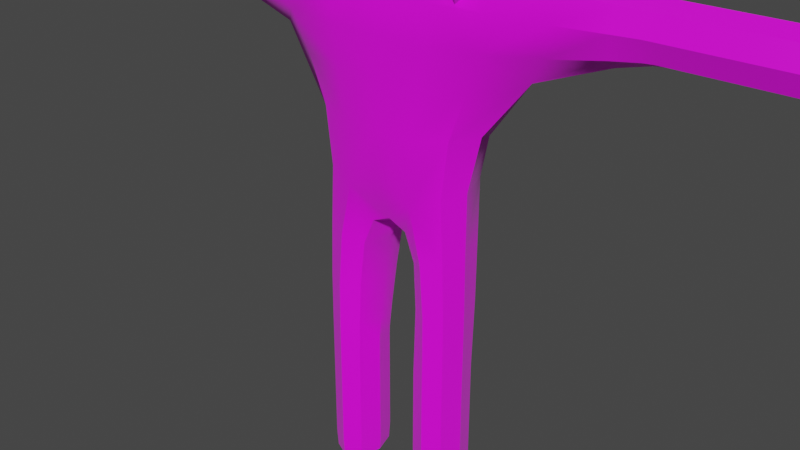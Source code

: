 # Source: slugman.blend  (saved by Blender 2.83.19; exported with 4.5.12 LTS)
import bpy
from mathutils import Matrix  # noqa: F401  (used for matrix-valued properties, if any)

bpy.ops.wm.read_factory_settings(use_empty=True)
scene = bpy.context.scene
scene.name = 'Scene'

# ---- collections
col_object = bpy.data.collections.new('Object'); scene.collection.children.link(col_object)
col_scene = bpy.data.collections.new('Scene'); scene.collection.children.link(col_scene)

# ---- images (referenced by path relative to the original .blend; pixels are not part of the script)
import os
ASSET_DIR = os.environ.get("B2B_ASSET_DIR", "")  # directory of the original .blend (textures are referenced by path, not embedded)
HERE = os.path.dirname(os.path.abspath(__file__))  # packed textures are extracted next to this script under _unpacked/

def load_image(name, relpath, width, height, colorspace="sRGB"):
    """Load a texture the original file referenced (path relative to the .blend, or extracted next to this script)."""
    p = next((c for c in (os.path.join(HERE, relpath), os.path.join(ASSET_DIR, relpath)) if relpath and os.path.exists(c)), "")
    if p:
        img = bpy.data.images.load(p, check_existing=True)
        img.name = name
    else:  # same state as the original file: an image datablock whose file is absent (Cycles renders it pink)
        img = bpy.data.images.new(name, width, height)
        img.source = "FILE"
        img.filepath = "//" + (relpath or name)
    img.colorspace_settings.name = colorspace
    return img
img_uv_slugman_png = load_image('uv_slugman.png', 'uv_slugman.png', 1024, 1024, 'sRGB')

# ---- materials (node trees are filled in below, after node groups)
mat_material = bpy.data.materials.new('Material')
mat_material.alpha_threshold = 0.0
mat_material.use_transparent_shadow = False
mat_material.line_color = (0.0, 0.0, 0.0, 1.0)

# ---- node groups
ng_auto_smooth = bpy.data.node_groups.new('Auto Smooth', 'GeometryNodeTree')
_s = ng_auto_smooth.interface.new_socket(name='Geometry', in_out='OUTPUT', socket_type='NodeSocketGeometry')
_s = ng_auto_smooth.interface.new_socket(name='Geometry', in_out='INPUT', socket_type='NodeSocketGeometry')
_s = ng_auto_smooth.interface.new_socket(name='Angle', in_out='INPUT', socket_type='NodeSocketFloat')
_s.subtype = 'ANGLE'
_s.min_value = 0.0
_s.max_value = 3.142
ng_auto_smooth.is_modifier = True
_N = ng_auto_smooth.nodes; _L = ng_auto_smooth.links
n0 = _N.new('NodeGroupOutput'); n0.name = 'Group Output'; n0.location = (480, -100)
n1 = _N.new('NodeGroupInput'); n1.name = 'Group Input'; n1.location = (-420, -300)
n2 = _N.new('NodeGroupInput'); n2.name = 'Group Input.001'; n2.location = (-60, -100)
n3 = _N.new('GeometryNodeSetShadeSmooth'); n3.name = 'Set Shade Smooth'; n3.location = (120, -100)
n3.domain = 'EDGE'
n4 = _N.new('GeometryNodeSetShadeSmooth'); n4.name = 'Set Shade Smooth.001'; n4.location = (300, -100)
n5 = _N.new('GeometryNodeInputMeshEdgeAngle'); n5.name = 'Edge Angle'; n5.location = (-420, -220)
n6 = _N.new('GeometryNodeInputEdgeSmooth'); n6.name = 'Is Edge Smooth'; n6.location = (-60, -160)
n7 = _N.new('GeometryNodeInputShadeSmooth'); n7.name = 'Is Face Smooth'; n7.location = (-240, -340)
n8 = _N.new('FunctionNodeBooleanMath'); n8.name = 'Boolean Math'; n8.location = (-60, -220)
n9 = _N.new('FunctionNodeCompare'); n9.name = 'Compare'; n9.location = (-240, -180)
n9.operation = 'LESS_EQUAL'
_L.new(n5.outputs[0], n9.inputs[0])
_L.new(n4.outputs[0], n0.inputs[0])
_L.new(n1.outputs[1], n9.inputs[1])
_L.new(n9.outputs[0], n8.inputs[0])
_L.new(n7.outputs[0], n8.inputs[1])
_L.new(n2.outputs[0], n3.inputs[0])
_L.new(n6.outputs[0], n3.inputs[1])
_L.new(n3.outputs[0], n4.inputs[0])
_L.new(n8.outputs[0], n3.inputs[2])
n0.is_active_output = True

# ---- material node trees
mat_material.use_nodes = True; mat_material.node_tree.nodes.clear()
_N = mat_material.node_tree.nodes; _L = mat_material.node_tree.links
n0 = _N.new('ShaderNodeOutputMaterial'); n0.name = 'Material Output'; n0.location = (300, 300)
n1 = _N.new('ShaderNodeBsdfPrincipled'); n1.name = 'Principled BSDF'; n1.location = (10, 300)
n1.distribution = 'GGX'
n1.subsurface_method = 'BURLEY'
n1.inputs[2].default_value = 0.475
n1.inputs[3].default_value = 1.45
n1.inputs[13].default_value = 0.3917
n1.inputs[24].default_value = 0.05833
n1.inputs[27].default_value = (0.0, 0.0, 0.0, 1.0)
n1.inputs[28].default_value = 1.0
n2 = _N.new('ShaderNodeTexImage'); n2.name = 'Image Texture'; n2.location = (-280, 275)
n2.image = img_uv_slugman_png
n2.interpolation = 'Closest'
_L.new(n1.outputs[0], n0.inputs[0])
_L.new(n2.outputs[0], n1.inputs[0])
n0.is_active_output = True

# ---- world
world_world = bpy.data.worlds.new('World'); scene.world = world_world
world_world.use_nodes = True; world_world.node_tree.nodes.clear()
_N = world_world.node_tree.nodes; _L = world_world.node_tree.links
n0 = _N.new('ShaderNodeOutputWorld'); n0.name = 'World Output'; n0.location = (300, 300)
n1 = _N.new('ShaderNodeBackground'); n1.name = 'Background'; n1.location = (10, 300)
n1.inputs[0].default_value = (0.05088, 0.05088, 0.05088, 1.0)
_L.new(n1.outputs[0], n0.inputs[0])
n0.is_active_output = True
world_world.color = (0.05088, 0.05088, 0.05088)
world_world.use_sun_shadow = False
world_world.sun_shadow_jitter_overblur = 0.0

# ---- meshes
me_slugman = bpy.data.meshes.new('slugman')
me_slugman.from_pydata([(0.1771, 0.07335, 0.7271), (0.2823, 0.07107, 1.405), (0.1738, -0.05979, 0.7164), (0.2823, -0.05564, 1.405), (1.005, -0.03786, 1.314), (1.005, -0.03786, 1.386), (1.005, 0.03426, 1.314), (1.005, 0.03426, 1.386), (0.1013, 0.045, 0.005341), (0.1013, -0.045, 0.005341), (0.1688, 0.045, 0.005341), (0.1688, -0.045, 0.005341), (0.18, 0.06, 0.36), (0.18, -0.06, 0.36), (0.09, 0.06, 0.36), (0.09, -0.06, 0.36), (0.1801, 0.06267, 0.444), (0.09029, -0.0575, 0.444), (0.1801, -0.05996, 0.444), (0.09029, 0.07004, 0.444), (0.18, -0.06, 0.2796), (0.09, 0.06, 0.2796), (0.18, 0.06, 0.2796), (0.09, -0.06, 0.2796), (0.6495, 0.04628, 1.302), (0.6495, 0.04628, 1.398), (0.6495, -0.04988, 1.302), (0.6495, -0.04988, 1.398), (0.7305, 0.04628, 1.398), (0.7305, -0.04988, 1.302), (0.7305, 0.04628, 1.302), (0.7305, -0.04988, 1.398), (0.5529, 0.04883, 1.289), (0.5623, -0.05152, 1.399), (0.5623, 0.04878, 1.399), (0.5529, -0.05147, 1.289), (0.2143, 0.05338, 1.013), (0.1836, -0.05984, 1.023), (5.901e-09, 0.1072, 1.406), (-1.967e-09, -0.045, 0.774), (-1.967e-09, -0.045, 1.406), (-3.934e-09, -0.09, 1.022), (0.07884, -0.0475, 0.6804), (0.08214, 0.1102, 0.6911), (0.2668, 0.09374, 1.224), (0.266, -0.07822, 1.246), (-3.934e-09, -0.09, 1.237), (6.486e-09, 0.1484, 1.184), (5.901e-09, 0.135, 0.8059), (0.9435, 0.04628, 1.398), (0.9435, -0.04988, 1.302), (0.9435, 0.04628, 1.302), (0.9435, -0.04988, 1.398), (0.18, -0.06, 0.06824), (0.09, 0.06, 0.06824), (0.18, 0.06, 0.06824), (0.09, -0.06, 0.06824), (0.1798, 0.07147, 0.8954), (0.1659, -0.05976, 0.8718), (0.1231, -0.08091, 0.7052), (0.994, 0.04422, 1.396), (1.006, 0.04216, 1.35), (1.006, -0.001797, 1.306), (1.006, -0.001797, 1.394), (1.006, -0.04576, 1.35), (0.994, -0.04782, 1.304), (0.1781, -0.05743, 0.01722), (0.1761, -5.951e-09, 0.004171), (0.135, 0.05486, 0.004171), (0.135, -0.05486, 0.004171), (0.09385, -2.095e-09, 0.004171), (0.09193, 0.05743, 0.01722), (0.18, 0.06, 0.3364), (0.18, -0.05999, 0.384), (0.09004, 0.06126, 0.384), (0.09, -0.06, 0.3364), (0.135, -0.0825, 0.36), (0.135, 0.0825, 0.36), (0.07313, 8.906e-09, 0.36), (0.1969, 1.341e-09, 0.36), (0.18, 0.06033, 0.384), (0.09004, -0.05969, 0.384), (0.1969, 0.0004353, 0.444), (0.1352, 0.08981, 0.444), (0.1352, -0.08218, 0.444), (0.07346, 0.007193, 0.444), (0.18, -0.06, 0.3364), (0.09, 0.06, 0.3364), (0.18, 0.06, 0.173), (0.09, -0.06, 0.173), (0.07313, 4.882e-09, 0.2796), (0.135, -0.0825, 0.2796), (0.135, 0.0825, 0.2796), (0.1969, -2.473e-09, 0.2796), (0.6732, 0.04628, 1.302), (0.6251, 0.0466, 1.398), (0.624, -0.05008, 1.3), (0.6732, -0.04988, 1.398), (0.6495, -0.001797, 1.416), (0.6495, -0.001797, 1.284), (0.6495, -0.06791, 1.35), (0.6495, 0.06431, 1.35), (0.6732, 0.04628, 1.398), (0.6732, -0.04988, 1.302), (0.8382, 0.04628, 1.302), (0.8382, -0.04988, 1.398), (0.7305, -0.06791, 1.35), (0.7305, -0.001797, 1.416), (0.7305, -0.001797, 1.284), (0.7305, 0.06431, 1.35), (0.624, 0.0466, 1.3), (0.6251, -0.05008, 1.398), (0.5611, 0.06759, 1.347), (0.5411, -0.001262, 1.259), (0.5623, -0.001369, 1.419), (0.5611, -0.07032, 1.347), (0.2372, 0.07495, 1.098), (0.2302, -0.0634, 1.149), (-3.688e-09, -0.08437, 0.886), (0.1365, 0.09936, 1.406), (0.04959, -0.04531, 0.7529), (0.1305, 0.1191, 0.7292), (0.1365, -0.05186, 1.406), (0.09822, -0.08623, 1.015), (0.4369, 0.05532, 1.402), (0.4144, 0.05951, 1.261), (0.2803, 0.09766, 1.333), (0.2802, -0.08222, 1.336), (-3.688e-09, -0.08437, 1.334), (6.24e-09, 0.1428, 1.328), (0.1294, -0.08853, 1.238), (0.2308, -0.0002505, 1.03), (0.1311, 0.136, 1.184), (0.4143, -0.05848, 1.264), (0.4369, -0.0545, 1.402), (0.0893, -0.0525, 0.5591), (0.1794, -0.05987, 0.5636), (0.1798, 0.06801, 0.5649), (0.06337, 0.03597, 0.6709), (0.0566, 0.1215, 0.7809), (6.24e-09, 0.1428, 0.9827), (-3.934e-09, -0.09, 1.137), (1.967e-09, 0.045, 0.7375), (0.2823, 0.007713, 1.429), (0.8382, 0.04628, 1.398), (0.8382, -0.04988, 1.302), (0.994, 0.04422, 1.304), (0.994, -0.04782, 1.396), (0.9435, -0.001797, 1.416), (0.9435, -0.06791, 1.35), (0.9435, -0.001797, 1.284), (0.9435, 0.06431, 1.35), (0.18, -0.06, 0.173), (0.09, 0.06, 0.173), (0.1781, 0.05743, 0.01722), (0.09193, -0.05743, 0.01722), (0.135, -0.0825, 0.06824), (0.07313, 1.53e-09, 0.06824), (0.135, 0.0825, 0.06824), (0.1969, -5.7e-09, 0.06824), (0.08971, 0.09013, 0.5604), (0.1939, 0.002176, 0.7204), (1.967e-09, 0.045, 1.431), (0.9941, 0.06153, 1.35), (1.008, -0.001797, 1.35), (0.9941, -0.001797, 1.287), (0.1943, -5.532e-09, 0.0171), (0.135, -5.951e-09, 0.001714), (0.07271, 0.02158, 0.5579), (0.135, 0.07903, 0.0171), (0.1339, -0.08155, 0.5621), (0.135, -0.0825, 0.3364), (0.135, 0.08341, 0.384), (0.07313, 5.053e-09, 0.3364), (0.1969, 5.441e-05, 0.384), (0.1349, 0.1044, 0.5651), (0.135, -0.08246, 0.384), (0.07317, 0.0008991, 0.384), (0.07313, 8.618e-10, 0.173), (0.135, -0.0825, 0.173), (0.135, 0.0825, 0.3364), (0.1969, 6.967e-10, 0.3364), (0.6732, -0.001797, 1.416), (0.6225, -0.00173, 1.281), (0.6732, -0.06791, 1.35), (0.625, 0.06472, 1.35), (0.8382, -0.06791, 1.35), (0.8382, -0.001797, 1.416), (0.6732, -0.001797, 1.284), (0.6732, 0.06431, 1.35), (0.6251, -0.001743, 1.416), (0.625, -0.06821, 1.35), (0.353, 0.0005576, 1.183), (0.1356, -0.0848, 1.334), (0.09018, -0.08326, 0.8484), (0.1944, 0.001868, 0.8811), (0.03826, 0.04257, 0.7267), (0.1358, 0.1323, 1.327), (0.1146, -0.08667, 1.138), (0.4369, 0.0004075, 1.424), (0.9941, -0.001797, 1.413), (0.9941, -0.06512, 1.35), (0.8382, -0.001797, 1.284), (0.8382, 0.06431, 1.35), (0.135, -0.07903, 0.0171), (0.07573, -2.179e-09, 0.0171), (0.135, 0.0825, 0.173), (0.1969, -3.41e-09, 0.173), (0.1965, 0.001306, 0.5641), (0.1219, 0.1293, 0.9456), (0.1365, 0.02375, 1.431), (0.4341, 0.07643, 1.341), (0.4341, -0.07559, 1.341), (0.2624, -0.06021, 1.393), (0.1559, -0.05745, 1.394), (0.2081, -0.08058, 1.342), (0.2526, -0.1467, 1.426), (0.2751, -0.1111, 1.431), (0.2218, -0.1284, 1.445), (0.2311, -0.138, 1.469), (0.2619, -0.1562, 1.45), (0.2845, -0.1206, 1.455)], [], [(51, 151, 163, 146), (151, 49, 60, 163), (163, 60, 7, 61), (146, 163, 61, 6), (6, 61, 164, 62), (61, 7, 63, 164), (164, 63, 5, 64), (62, 164, 64, 4), (51, 146, 165, 150), (146, 6, 62, 165), (165, 62, 4, 65), (150, 165, 65, 50), (55, 159, 166, 154), (159, 53, 66, 166), (166, 66, 11, 67), (154, 166, 67, 10), (10, 67, 167, 68), (67, 11, 69, 167), (167, 69, 9, 70), (68, 167, 70, 8), (19, 85, 168, 160), (85, 17, 135, 168), (168, 135, 42, 138), (160, 168, 138, 43), (55, 154, 169, 158), (154, 10, 68, 169), (169, 68, 8, 71), (158, 169, 71, 54), (18, 136, 170, 84), (136, 2, 59, 170), (170, 59, 42, 135), (84, 170, 135, 17), (20, 86, 171, 91), (86, 13, 76, 171), (171, 76, 15, 75), (91, 171, 75, 23), (16, 80, 172, 83), (80, 12, 77, 172), (172, 77, 14, 74), (83, 172, 74, 19), (21, 90, 173, 87), (90, 23, 75, 173), (173, 75, 15, 78), (87, 173, 78, 14), (16, 82, 174, 80), (82, 18, 73, 174), (174, 73, 13, 79), (80, 174, 79, 12), (0, 137, 175, 121), (137, 16, 83, 175), (175, 83, 19, 160), (121, 175, 160, 43), (13, 73, 176, 76), (73, 18, 84, 176), (176, 84, 17, 81), (76, 176, 81, 15), (14, 78, 177, 74), (78, 15, 81, 177), (177, 81, 17, 85), (74, 177, 85, 19), (54, 157, 178, 153), (157, 56, 89, 178), (178, 89, 23, 90), (153, 178, 90, 21), (53, 152, 179, 156), (152, 20, 91, 179), (179, 91, 23, 89), (156, 179, 89, 56), (12, 72, 180, 77), (72, 22, 92, 180), (180, 92, 21, 87), (77, 180, 87, 14), (12, 79, 181, 72), (79, 13, 86, 181), (181, 86, 20, 93), (72, 181, 93, 22), (28, 102, 182, 107), (102, 25, 98, 182), (182, 98, 27, 97), (107, 182, 97, 31), (32, 110, 183, 113), (110, 24, 99, 183), (183, 99, 26, 96), (113, 183, 96, 35), (29, 106, 184, 103), (106, 31, 97, 184), (184, 97, 27, 100), (103, 184, 100, 26), (32, 112, 185, 110), (112, 34, 95, 185), (185, 95, 25, 101), (110, 185, 101, 24), (50, 149, 186, 145), (149, 52, 105, 186), (186, 105, 31, 106), (145, 186, 106, 29), (49, 144, 187, 148), (144, 28, 107, 187), (187, 107, 31, 105), (148, 187, 105, 52), (24, 94, 188, 99), (94, 30, 108, 188), (188, 108, 29, 103), (99, 188, 103, 26), (24, 101, 189, 94), (101, 25, 102, 189), (189, 102, 28, 109), (94, 189, 109, 30), (25, 95, 190, 98), (95, 34, 114, 190), (190, 114, 33, 111), (98, 190, 111, 27), (26, 100, 191, 96), (100, 27, 111, 191), (191, 111, 33, 115), (96, 191, 115, 35), (44, 125, 192, 116), (32, 113, 192, 125), (35, 133, 192, 113), (45, 117, 192, 133), (37, 131, 192, 117), (36, 116, 192, 131), (45, 127, 193, 130), (193, 127, 215), (193, 122, 40, 128), (130, 193, 128, 46), (37, 123, 194, 58), (41, 118, 194, 123), (39, 120, 194, 118), (42, 59, 194, 120), (2, 58, 194, 59), (36, 131, 195, 57), (131, 37, 58, 195), (195, 58, 2, 161), (57, 195, 161, 0), (48, 139, 196, 142), (139, 43, 138, 196), (196, 138, 42, 120), (142, 196, 120, 39), (47, 129, 197, 132), (129, 38, 119, 197), (197, 119, 1, 126), (132, 197, 126, 44), (45, 130, 198, 117), (130, 46, 141, 198), (198, 141, 41, 123), (117, 198, 123, 37), (1, 143, 199, 124), (143, 3, 134, 199), (199, 134, 33, 114), (124, 199, 114, 34), (7, 60, 200, 63), (60, 49, 148, 200), (200, 148, 52, 147), (63, 200, 147, 5), (4, 64, 201, 65), (64, 5, 147, 201), (201, 147, 52, 149), (65, 201, 149, 50), (30, 104, 202, 108), (104, 51, 150, 202), (202, 150, 50, 145), (108, 202, 145, 29), (30, 109, 203, 104), (109, 28, 144, 203), (203, 144, 49, 151), (104, 203, 151, 51), (11, 66, 204, 69), (66, 53, 156, 204), (204, 156, 56, 155), (69, 204, 155, 9), (8, 70, 205, 71), (70, 9, 155, 205), (205, 155, 56, 157), (71, 205, 157, 54), (22, 88, 206, 92), (88, 55, 158, 206), (206, 158, 54, 153), (92, 206, 153, 21), (22, 93, 207, 88), (93, 20, 152, 207), (207, 152, 53, 159), (88, 207, 159, 55), (16, 137, 208, 82), (137, 0, 161, 208), (208, 161, 2, 136), (82, 208, 136, 18), (48, 140, 209, 139), (47, 132, 209, 140), (44, 116, 209, 132), (36, 57, 209, 116), (0, 121, 209, 57), (43, 139, 209, 121), (38, 162, 210, 119), (162, 40, 122, 210), (210, 122, 3, 143), (119, 210, 143, 1), (44, 126, 211, 125), (126, 1, 124, 211), (211, 124, 34, 112), (125, 211, 112, 32), (33, 134, 212, 115), (134, 3, 127, 212), (212, 127, 45, 133), (115, 212, 133, 35), (3, 122, 214, 213), (122, 193, 215, 214), (127, 3, 213, 215), (213, 214, 218, 217), (215, 213, 217, 216), (217, 218, 219, 221), (214, 215, 216, 218), (220, 221, 219), (216, 217, 221, 220), (218, 216, 220, 219)])
me_slugman.polygons.foreach_set('use_smooth', [True] * 215)
_uv = me_slugman.uv_layers.new(name='UVMap')
_uv.uv.foreach_set('vector', [0.7149, 0.7326, 0.7164, 0.7012, 0.7477, 0.703, 0.7463, 0.7337, 0.7164, 0.7012, 0.7183, 0.6694, 0.7498, 0.6723, 0.7477, 0.703, 0.9547, 0.7806, 0.9547, 0.8477, 0.9327, 0.838, 0.9256, 0.7919, 0.9093, 0.7312, 0.9547, 0.7806, 0.9256, 0.7919, 0.8996, 0.7531, 0.8996, 0.7531, 0.9256, 0.7919, 0.8737, 0.8121, 0.8535, 0.7602, 0.9256, 0.7919, 0.9327, 0.838, 0.8939, 0.864, 0.8737, 0.8121, 0.8737, 0.8121, 0.8939, 0.864, 0.8478, 0.8711, 0.8219, 0.8323, 0.8535, 0.7602, 0.8737, 0.8121, 0.8219, 0.8323, 0.8147, 0.7862, 0.7149, 0.7326, 0.7463, 0.7337, 0.7456, 0.7645, 0.7143, 0.764, 0.9093, 0.7312, 0.8996, 0.7531, 0.8535, 0.7602, 0.8422, 0.7312, 0.8422, 0.7312, 0.8535, 0.7602, 0.8147, 0.7862, 0.7928, 0.7765, 0.7143, 0.764, 0.7456, 0.7645, 0.7454, 0.7953, 0.714, 0.7954, 0.8968, 0.064, 0.8579, 0.06462, 0.8573, 0.03237, 0.8954, 0.0317, 0.8579, 0.06462, 0.8191, 0.06533, 0.8191, 0.03307, 0.8573, 0.03237, 0.2243, 0.2074, 0.178, 0.2738, 0.1685, 0.2491, 0.1951, 0.1983, 0.2243, 0.1265, 0.2243, 0.2074, 0.1951, 0.1983, 0.2023, 0.1413, 0.2023, 0.1413, 0.1951, 0.1983, 0.1448, 0.1825, 0.1659, 0.1155, 0.1951, 0.1983, 0.1685, 0.2491, 0.1238, 0.2495, 0.1448, 0.1825, 0.1448, 0.1825, 0.1238, 0.2495, 0.08729, 0.2236, 0.09455, 0.1667, 0.1659, 0.1155, 0.1448, 0.1825, 0.09455, 0.1667, 0.1212, 0.1158, 0.6697, 0.3031, 0.7114, 0.3033, 0.7019, 0.3769, 0.6563, 0.3774, 0.7114, 0.3033, 0.7543, 0.3033, 0.7515, 0.3781, 0.7019, 0.3769, 0.7019, 0.3769, 0.7515, 0.3781, 0.7456, 0.4567, 0.6914, 0.4501, 0.6563, 0.3774, 0.7019, 0.3769, 0.6914, 0.4501, 0.6418, 0.4611, 0.8968, 0.064, 0.8954, 0.0317, 0.9264, 0.0304, 0.9282, 0.0629, 0.2243, 0.1265, 0.2023, 0.1413, 0.1659, 0.1155, 0.1767, 0.08083, 0.1767, 0.08083, 0.1659, 0.1155, 0.1212, 0.1158, 0.1116, 0.09113, 0.9282, 0.0629, 0.9264, 0.0304, 0.9572, 0.0282, 0.96, 0.06084, 0.8194, 0.3039, 0.8185, 0.3806, 0.7861, 0.3798, 0.7873, 0.3036, 0.8185, 0.3806, 0.8168, 0.4787, 0.7814, 0.4721, 0.7861, 0.3798, 0.7861, 0.3798, 0.7814, 0.4721, 0.7456, 0.4567, 0.7515, 0.3781, 0.7873, 0.3036, 0.7861, 0.3798, 0.7515, 0.3781, 0.7543, 0.3033, 0.8199, 0.1985, 0.8199, 0.2349, 0.7877, 0.2348, 0.7878, 0.1985, 0.8199, 0.2349, 0.8198, 0.25, 0.7876, 0.2498, 0.7877, 0.2348, 0.7877, 0.2348, 0.7876, 0.2498, 0.7556, 0.2496, 0.7556, 0.2346, 0.7878, 0.1985, 0.7877, 0.2348, 0.7556, 0.2346, 0.7558, 0.1984, 0.9015, 0.3049, 0.9006, 0.2657, 0.934, 0.2654, 0.9355, 0.3051, 0.9006, 0.2657, 0.9004, 0.25, 0.9335, 0.2496, 0.934, 0.2654, 0.934, 0.2654, 0.9335, 0.2496, 0.9663, 0.2482, 0.9666, 0.2636, 0.9355, 0.3051, 0.934, 0.2654, 0.9666, 0.2636, 0.9669, 0.3023, 0.6762, 0.198, 0.7161, 0.1982, 0.7159, 0.2345, 0.6761, 0.2344, 0.7161, 0.1982, 0.7558, 0.1984, 0.7556, 0.2346, 0.7159, 0.2345, 0.7159, 0.2345, 0.7556, 0.2346, 0.7556, 0.2496, 0.7159, 0.2496, 0.6761, 0.2344, 0.7159, 0.2345, 0.7159, 0.2496, 0.6761, 0.2495, 0.9015, 0.3049, 0.8598, 0.3043, 0.8599, 0.2656, 0.9006, 0.2657, 0.8598, 0.3043, 0.8194, 0.3039, 0.8198, 0.2654, 0.8599, 0.2656, 0.8599, 0.2656, 0.8198, 0.2654, 0.8198, 0.25, 0.8599, 0.2501, 0.9006, 0.2657, 0.8599, 0.2656, 0.8599, 0.2501, 0.9004, 0.25, 0.9054, 0.4865, 0.9031, 0.3827, 0.94, 0.3834, 0.9472, 0.4883, 0.9031, 0.3827, 0.9015, 0.3049, 0.9355, 0.3051, 0.94, 0.3834, 0.94, 0.3834, 0.9355, 0.3051, 0.9669, 0.3023, 0.9698, 0.3778, 0.9472, 0.4883, 0.94, 0.3834, 0.9698, 0.3778, 0.9773, 0.4622, 0.8198, 0.25, 0.8198, 0.2654, 0.7875, 0.2651, 0.7876, 0.2498, 0.8198, 0.2654, 0.8194, 0.3039, 0.7873, 0.3036, 0.7875, 0.2651, 0.7875, 0.2651, 0.7873, 0.3036, 0.7543, 0.3033, 0.7554, 0.2649, 0.7876, 0.2498, 0.7875, 0.2651, 0.7554, 0.2649, 0.7556, 0.2496, 0.6761, 0.2495, 0.7159, 0.2496, 0.7153, 0.2649, 0.6753, 0.2648, 0.7159, 0.2496, 0.7556, 0.2496, 0.7554, 0.2649, 0.7153, 0.2649, 0.7153, 0.2649, 0.7554, 0.2649, 0.7543, 0.3033, 0.7114, 0.3033, 0.6753, 0.2648, 0.7153, 0.2649, 0.7114, 0.3033, 0.6697, 0.3031, 0.6783, 0.06291, 0.7177, 0.06418, 0.7165, 0.1304, 0.6768, 0.1298, 0.7177, 0.06418, 0.7567, 0.06528, 0.756, 0.1308, 0.7165, 0.1304, 0.7165, 0.1304, 0.756, 0.1308, 0.7558, 0.1984, 0.7161, 0.1982, 0.6768, 0.1298, 0.7165, 0.1304, 0.7161, 0.1982, 0.6762, 0.198, 0.8191, 0.06533, 0.8196, 0.1308, 0.7878, 0.1309, 0.788, 0.06569, 0.8196, 0.1308, 0.8199, 0.1985, 0.7878, 0.1985, 0.7878, 0.1309, 0.7878, 0.1309, 0.7878, 0.1985, 0.7558, 0.1984, 0.756, 0.1308, 0.788, 0.06569, 0.7878, 0.1309, 0.756, 0.1308, 0.7567, 0.06528, 0.9004, 0.25, 0.9003, 0.2347, 0.933, 0.2342, 0.9335, 0.2496, 0.9003, 0.2347, 0.8998, 0.1979, 0.9322, 0.1973, 0.933, 0.2342, 0.933, 0.2342, 0.9322, 0.1973, 0.9646, 0.1964, 0.9657, 0.233, 0.9335, 0.2496, 0.933, 0.2342, 0.9657, 0.233, 0.9663, 0.2482, 0.9004, 0.25, 0.8599, 0.2501, 0.8599, 0.2349, 0.9003, 0.2347, 0.8599, 0.2501, 0.8198, 0.25, 0.8199, 0.2349, 0.8599, 0.2349, 0.8599, 0.2349, 0.8199, 0.2349, 0.8199, 0.1985, 0.8597, 0.1983, 0.9003, 0.2347, 0.8599, 0.2349, 0.8597, 0.1983, 0.8998, 0.1979, 0.5856, 0.9274, 0.5501, 0.9301, 0.5472, 0.8978, 0.5836, 0.8952, 0.5501, 0.9301, 0.5355, 0.9314, 0.5322, 0.8992, 0.5472, 0.8978, 0.5472, 0.8978, 0.5322, 0.8992, 0.5291, 0.8661, 0.5445, 0.8648, 0.5836, 0.8952, 0.5472, 0.8978, 0.5445, 0.8648, 0.5817, 0.8625, 0.4596, 0.7193, 0.5091, 0.7229, 0.5048, 0.7595, 0.4452, 0.7568, 0.5091, 0.7229, 0.5267, 0.7242, 0.5242, 0.7603, 0.5048, 0.7595, 0.5048, 0.7595, 0.5242, 0.7603, 0.5243, 0.7966, 0.5064, 0.7967, 0.4452, 0.7568, 0.5048, 0.7595, 0.5064, 0.7967, 0.4563, 0.7956, 0.5794, 0.7956, 0.5802, 0.8293, 0.5422, 0.8309, 0.5407, 0.7962, 0.5802, 0.8293, 0.5817, 0.8625, 0.5445, 0.8648, 0.5422, 0.8309, 0.5422, 0.8309, 0.5445, 0.8648, 0.5291, 0.8661, 0.5264, 0.8319, 0.5407, 0.7962, 0.5422, 0.8309, 0.5264, 0.8319, 0.5243, 0.7966, 0.4596, 0.7193, 0.474, 0.6812, 0.515, 0.6878, 0.5091, 0.7229, 0.474, 0.6812, 0.483, 0.6474, 0.5206, 0.6552, 0.515, 0.6878, 0.515, 0.6878, 0.5206, 0.6552, 0.5356, 0.6575, 0.531, 0.6899, 0.5091, 0.7229, 0.515, 0.6878, 0.531, 0.6899, 0.5267, 0.7242, 0.714, 0.7954, 0.7145, 0.8267, 0.6491, 0.8277, 0.6488, 0.7954, 0.7145, 0.8267, 0.715, 0.8581, 0.65, 0.86, 0.6491, 0.8277, 0.6491, 0.8277, 0.65, 0.86, 0.5817, 0.8625, 0.5802, 0.8293, 0.6488, 0.7954, 0.6491, 0.8277, 0.5802, 0.8293, 0.5794, 0.7956, 0.7182, 0.9213, 0.6526, 0.9242, 0.6512, 0.8922, 0.7165, 0.8895, 0.6526, 0.9242, 0.5856, 0.9274, 0.5836, 0.8952, 0.6512, 0.8922, 0.6512, 0.8922, 0.5836, 0.8952, 0.5817, 0.8625, 0.65, 0.86, 0.7165, 0.8895, 0.6512, 0.8922, 0.65, 0.86, 0.715, 0.8581, 0.5267, 0.7242, 0.5428, 0.7256, 0.5407, 0.7607, 0.5242, 0.7603, 0.5428, 0.7256, 0.5808, 0.7281, 0.5795, 0.7617, 0.5407, 0.7607, 0.5407, 0.7607, 0.5795, 0.7617, 0.5794, 0.7956, 0.5407, 0.7962, 0.5242, 0.7603, 0.5407, 0.7607, 0.5407, 0.7962, 0.5243, 0.7966, 0.5267, 0.7242, 0.531, 0.6899, 0.5462, 0.6918, 0.5428, 0.7256, 0.531, 0.6899, 0.5356, 0.6575, 0.5501, 0.6595, 0.5462, 0.6918, 0.5462, 0.6918, 0.5501, 0.6595, 0.5855, 0.6627, 0.583, 0.695, 0.5428, 0.7256, 0.5462, 0.6918, 0.583, 0.695, 0.5808, 0.7281, 0.5355, 0.9314, 0.5204, 0.9332, 0.5166, 0.9009, 0.5322, 0.8992, 0.5204, 0.9332, 0.482, 0.9396, 0.4769, 0.9062, 0.5166, 0.9009, 0.5166, 0.9009, 0.4769, 0.9062, 0.4723, 0.872, 0.5131, 0.8675, 0.5322, 0.8992, 0.5166, 0.9009, 0.5131, 0.8675, 0.5291, 0.8661, 0.5243, 0.7966, 0.5264, 0.8319, 0.5099, 0.833, 0.5064, 0.7967, 0.5264, 0.8319, 0.5291, 0.8661, 0.5131, 0.8675, 0.5099, 0.833, 0.5099, 0.833, 0.5131, 0.8675, 0.4723, 0.872, 0.467, 0.8358, 0.5064, 0.7967, 0.5099, 0.833, 0.467, 0.8358, 0.4563, 0.7956, 0.3346, 0.4725, 0.2415, 0.5101, 0.2549, 0.4399, 0.3443, 0.3856, 0.4596, 0.7193, 0.4452, 0.7568, 0.3156, 0.7493, 0.3696, 0.7055, 0.4563, 0.7956, 0.3651, 0.7994, 0.3156, 0.7493, 0.4452, 0.7568, 0.196, 0.7379, 0.1778, 0.673, 0.2661, 0.6917, 0.2882, 0.7604, 0.1504, 0.5906, 0.1988, 0.5904, 0.2661, 0.6917, 0.1778, 0.673, 0.3477, 0.3255, 0.3443, 0.3856, 0.2549, 0.4399, 0.3105, 0.3294, 0.196, 0.7379, 0.1991, 0.7961, 0.1092, 0.7872, 0.1091, 0.7275, 0.1092, 0.7872, 0.1991, 0.7961, 0.1538, 0.7963, 0.1092, 0.7872, 0.1062, 0.8361, 0.02266, 0.8325, 0.02223, 0.7819, 0.1091, 0.7275, 0.1092, 0.7872, 0.02223, 0.7819, 0.02183, 0.7229, 0.1504, 0.5906, 0.09339, 0.5857, 0.08619, 0.4797, 0.1374, 0.4931, 0.02147, 0.5901, 0.02162, 0.506, 0.08619, 0.4797, 0.09339, 0.5857, 0.02239, 0.4331, 0.05387, 0.4179, 0.08619, 0.4797, 0.02162, 0.506, 0.07076, 0.373, 0.1044, 0.3892, 0.08619, 0.4797, 0.05387, 0.4179, 0.1383, 0.3954, 0.1374, 0.4931, 0.08619, 0.4797, 0.1044, 0.3892, 0.3477, 0.3255, 0.3105, 0.3294, 0.332, 0.2349, 0.3758, 0.249, 0.1988, 0.5904, 0.1504, 0.5906, 0.1374, 0.4931, 0.1802, 0.4966, 0.1802, 0.4966, 0.1374, 0.4931, 0.1383, 0.3954, 0.1782, 0.3974, 0.3758, 0.249, 0.332, 0.2349, 0.339, 0.135, 0.3842, 0.1422, 0.508, 0.1971, 0.4732, 0.1749, 0.5051, 0.1149, 0.525, 0.1297, 0.4732, 0.1749, 0.4491, 0.121, 0.4776, 0.08599, 0.5051, 0.1149, 0.5051, 0.1149, 0.4776, 0.08599, 0.5054, 0.04671, 0.5416, 0.06918, 0.525, 0.1297, 0.5051, 0.1149, 0.5416, 0.06918, 0.5672, 0.08917, 0.5076, 0.4353, 0.5072, 0.5245, 0.4294, 0.5317, 0.426, 0.4396, 0.5072, 0.5245, 0.5075, 0.5791, 0.4286, 0.5853, 0.4294, 0.5317, 0.4294, 0.5317, 0.4286, 0.5853, 0.3361, 0.5931, 0.3348, 0.5448, 0.426, 0.4396, 0.4294, 0.5317, 0.3348, 0.5448, 0.3346, 0.4725, 0.196, 0.7379, 0.1091, 0.7275, 0.1026, 0.6636, 0.1778, 0.673, 0.1091, 0.7275, 0.02183, 0.7229, 0.02155, 0.6613, 0.1026, 0.6636, 0.1026, 0.6636, 0.02155, 0.6613, 0.02147, 0.5901, 0.09339, 0.5857, 0.1778, 0.673, 0.1026, 0.6636, 0.09339, 0.5857, 0.1504, 0.5906, 0.1992, 0.9637, 0.2006, 0.9203, 0.2996, 0.9201, 0.2985, 0.9579, 0.2006, 0.9203, 0.2028, 0.877, 0.3016, 0.8824, 0.2996, 0.9201, 0.3991, 0.92, 0.3935, 0.8837, 0.4723, 0.872, 0.4769, 0.9062, 0.4055, 0.9563, 0.3991, 0.92, 0.4769, 0.9062, 0.482, 0.9396, 0.9327, 0.838, 0.9547, 0.8477, 0.9052, 0.8931, 0.8939, 0.864, 0.7498, 0.9186, 0.7182, 0.9213, 0.7165, 0.8895, 0.7478, 0.8878, 0.7478, 0.8878, 0.7165, 0.8895, 0.715, 0.8581, 0.7464, 0.857, 0.8939, 0.864, 0.9052, 0.8931, 0.8381, 0.8931, 0.8478, 0.8711, 0.8147, 0.7862, 0.8219, 0.8323, 0.7928, 0.8436, 0.7928, 0.7765, 0.8219, 0.8323, 0.8478, 0.8711, 0.8381, 0.8931, 0.7928, 0.8436, 0.7457, 0.8262, 0.7464, 0.857, 0.715, 0.8581, 0.7145, 0.8267, 0.7454, 0.7953, 0.7457, 0.8262, 0.7145, 0.8267, 0.714, 0.7954, 0.5808, 0.7281, 0.6498, 0.7306, 0.649, 0.763, 0.5795, 0.7617, 0.6498, 0.7306, 0.7149, 0.7326, 0.7143, 0.764, 0.649, 0.763, 0.649, 0.763, 0.7143, 0.764, 0.714, 0.7954, 0.6488, 0.7954, 0.5795, 0.7617, 0.649, 0.763, 0.6488, 0.7954, 0.5794, 0.7956, 0.5808, 0.7281, 0.583, 0.695, 0.6511, 0.6984, 0.6498, 0.7306, 0.583, 0.695, 0.5855, 0.6627, 0.6527, 0.6663, 0.6511, 0.6984, 0.6511, 0.6984, 0.6527, 0.6663, 0.7183, 0.6694, 0.7164, 0.7012, 0.6498, 0.7306, 0.6511, 0.6984, 0.7164, 0.7012, 0.7149, 0.7326, 0.1685, 0.2491, 0.178, 0.2738, 0.1129, 0.2841, 0.1238, 0.2495, 0.8191, 0.03307, 0.8191, 0.06533, 0.788, 0.06569, 0.788, 0.03315, 0.788, 0.03315, 0.788, 0.06569, 0.7567, 0.06528, 0.7569, 0.03296, 0.1238, 0.2495, 0.1129, 0.2841, 0.06532, 0.2384, 0.08729, 0.2236, 0.1212, 0.1158, 0.09455, 0.1667, 0.06532, 0.1575, 0.1116, 0.09113, 0.09455, 0.1667, 0.08729, 0.2236, 0.06532, 0.2384, 0.06532, 0.1575, 0.7189, 0.03181, 0.7569, 0.03296, 0.7567, 0.06528, 0.7177, 0.06418, 0.6808, 0.03032, 0.7189, 0.03181, 0.7177, 0.06418, 0.6783, 0.06291, 0.8998, 0.1979, 0.8985, 0.1297, 0.9305, 0.1289, 0.9322, 0.1973, 0.8985, 0.1297, 0.8968, 0.064, 0.9282, 0.0629, 0.9305, 0.1289, 0.9305, 0.1289, 0.9282, 0.0629, 0.96, 0.06084, 0.9628, 0.1278, 0.9322, 0.1973, 0.9305, 0.1289, 0.9628, 0.1278, 0.9646, 0.1964, 0.8998, 0.1979, 0.8597, 0.1983, 0.859, 0.1304, 0.8985, 0.1297, 0.8597, 0.1983, 0.8199, 0.1985, 0.8196, 0.1308, 0.859, 0.1304, 0.859, 0.1304, 0.8196, 0.1308, 0.8191, 0.06533, 0.8579, 0.06462, 0.8985, 0.1297, 0.859, 0.1304, 0.8579, 0.06462, 0.8968, 0.064, 0.9015, 0.3049, 0.9031, 0.3827, 0.8592, 0.3814, 0.8598, 0.3043, 0.9031, 0.3827, 0.9054, 0.4865, 0.8586, 0.4815, 0.8592, 0.3814, 0.8592, 0.3814, 0.8586, 0.4815, 0.8168, 0.4787, 0.8185, 0.3806, 0.8598, 0.3043, 0.8592, 0.3814, 0.8185, 0.3806, 0.8194, 0.3039, 0.508, 0.1971, 0.508, 0.309, 0.4277, 0.2839, 0.4732, 0.1749, 0.5076, 0.4353, 0.426, 0.4396, 0.4277, 0.2839, 0.508, 0.309, 0.3346, 0.4725, 0.3443, 0.3856, 0.4277, 0.2839, 0.426, 0.4396, 0.3477, 0.3255, 0.3758, 0.249, 0.4277, 0.2839, 0.3443, 0.3856, 0.3842, 0.1422, 0.4244, 0.1456, 0.4277, 0.2839, 0.3758, 0.249, 0.4491, 0.121, 0.4732, 0.1749, 0.4277, 0.2839, 0.4244, 0.1456, 0.01764, 0.9781, 0.01932, 0.9352, 0.1072, 0.926, 0.1051, 0.977, 0.01932, 0.9352, 0.02207, 0.8753, 0.1096, 0.8751, 0.1072, 0.926, 0.1072, 0.926, 0.1096, 0.8751, 0.2028, 0.877, 0.2006, 0.9203, 0.1051, 0.977, 0.1072, 0.926, 0.2006, 0.9203, 0.1992, 0.9637, 0.3346, 0.4725, 0.3348, 0.5448, 0.2377, 0.562, 0.2415, 0.5101, 0.3348, 0.5448, 0.3361, 0.5931, 0.2392, 0.6026, 0.2377, 0.562, 0.3962, 0.6624, 0.4095, 0.6252, 0.483, 0.6474, 0.474, 0.6812, 0.3696, 0.7055, 0.3962, 0.6624, 0.474, 0.6812, 0.4596, 0.7193, 0.4723, 0.872, 0.3935, 0.8837, 0.3858, 0.8446, 0.467, 0.8358, 0.2917, 0.8502, 0.1964, 0.8417, 0.1991, 0.7961, 0.294, 0.8104, 0.294, 0.8104, 0.1991, 0.7961, 0.196, 0.7379, 0.2882, 0.7604, 0.467, 0.8358, 0.3858, 0.8446, 0.3651, 0.7994, 0.4563, 0.7956, 0.1964, 0.8417, 0.1062, 0.8361, 0.1188, 0.8288, 0.1848, 0.8329, 0.1062, 0.8361, 0.1092, 0.7872, 0.1538, 0.7963, 0.1188, 0.8288, 0.1991, 0.7961, 0.1964, 0.8417, 0.1848, 0.8329, 0.1538, 0.7963, 0.6518, 0.4998, 0.7148, 0.5028, 0.7204, 0.5954, 0.6725, 0.595, 0.7718, 0.5056, 0.8213, 0.5034, 0.7893, 0.5984, 0.7562, 0.5964, 0.6725, 0.595, 0.7204, 0.5954, 0.721, 0.6137, 0.6742, 0.6161, 0.7148, 0.5028, 0.7718, 0.5056, 0.7562, 0.5964, 0.7204, 0.5954, 0.7541, 0.6181, 0.7484, 0.6527, 0.721, 0.6137, 0.7562, 0.5964, 0.7893, 0.5984, 0.7878, 0.6204, 0.7541, 0.6181, 0.7204, 0.5954, 0.7562, 0.5964, 0.7541, 0.6181, 0.721, 0.6137])
me_slugman.materials.append(mat_material)
me_slugman.remesh_voxel_size = 0.075
me_slugman.use_remesh_preserve_volume = False
me_slugman.use_remesh_preserve_attributes = False
me_slugman.use_mirror_vertex_groups = False
me_slugman.use_paint_bone_selection = False
me_slugman.use_paint_mask = True
me_slugman.update()
arm_slugman_knife = bpy.data.armatures.new('slugman_knife')  # bones are not reproduced

# ---- objects
ob_slugman = bpy.data.objects.new('slugman', me_slugman)
ob_armature = bpy.data.objects.new('Armature', arm_slugman_knife)

# ---- transforms, parenting, visibility, modifiers, constraints
ob_slugman.parent = ob_armature
ob_slugman.location = (0.0, 0.0, 0.0)
ob_slugman.lineart.crease_threshold = 0.0
_vg = ob_slugman.vertex_groups.new(name='hips.control')
for _i, _w in zip([39, 43, 48, 118, 120, 138, 139, 140, 142, 194, 196, 209], [0.4031, 0.03592, 0.2967, 0.04075, 0.1175, 0.01687, 0.1156, 0.02026, 0.3322, 0.004802, 0.1426, 0.004445]): _vg.add([_i], _w, 'REPLACE')
_vg = ob_slugman.vertex_groups.new(name='pelvis')
for _i, _w in zip([36, 37, 39, 41, 43, 47, 48, 57, 58, 116, 118, 120, 121, 123, 129, 131, 132, 138, 139, 140, 142, 194, 195, 196, 209], [0.1573, 0.04393, 0.4286, 0.1089, 0.01406, 0.1314, 0.4079, 0.1714, 0.0183, 0.1344, 0.5193, 0.1359, 0.05832, 0.03965, 0.0184, 0.08565, 0.09053, 0.01085, 0.2287, 0.6662, 0.3513, 0.09965, 0.05184, 0.1628, 0.5976]): _vg.add([_i], _w, 'REPLACE')
_vg = ob_slugman.vertex_groups.new(name='Gut')
for _i, _w in zip([36, 37, 41, 44, 45, 46, 57, 58, 116, 117, 118, 123, 128, 130, 131, 141, 192, 194, 195, 198, 209], [0.3517, 0.5621, 0.7717, 0.03489, 0.008614, 0.1618, 0.05441, 0.05912, 0.1447, 0.2404, 0.1837, 0.7302, 0.01065, 0.1114, 0.443, 0.7198, 0.02647, 0.05258, 0.05, 0.5923, 0.06013]): _vg.add([_i], _w, 'REPLACE')
_vg = ob_slugman.vertex_groups.new(name='Chest')
for _i, _w in zip([36, 38, 40, 41, 44, 46, 47, 116, 119, 122, 126, 128, 129, 130, 131, 132, 140, 141, 162, 193, 197, 198, 209, 210, 214, 215, 216, 217, 218, 219, 220, 221], [0.03013, 0.7706, 0.9593, 0.01349, 0.1202, 0.7012, 0.718, 0.06483, 0.2083, 0.1454, 0.01636, 0.863, 0.7301, 0.08854, 0.002164, 0.568, 0.1563, 0.1667, 0.858, 0.09332, 0.2435, 0.05464, 0.06736, 0.186, 0.1124, 0.02328, 0.01108, 0.000904, 0.03814, 0.02893, 0.01507, 0.007658]): _vg.add([_i], _w, 'REPLACE')
_vg = ob_slugman.vertex_groups.new(name='shoulder.l')
for _i, _w in zip([1, 3, 36, 37, 38, 40, 41, 44, 45, 46, 47, 57, 113, 116, 117, 119, 122, 123, 124, 125, 126, 127, 128, 129, 130, 131, 132, 133, 140, 141, 143, 162, 192, 193, 197, 198, 199, 209, 210, 211, 212, 213, 214, 215, 216, 217, 218, 219, 220, 221], [0.5383, 0.514, 0.218, 0.1827, 0.1944, 0.0204, 0.0045, 0.7261, 0.8714, 0.1249, 0.1082, 0.01184, 0.05062, 0.4759, 0.608, 0.7917, 0.8546, 0.06784, 0.04846, 0.2157, 0.7654, 0.8817, 0.1013, 0.2107, 0.7762, 0.2301, 0.2649, 0.1915, 0.0118, 0.07129, 0.5022, 0.142, 0.643, 0.8572, 0.7565, 0.2875, 0.01077, 0.01794, 0.814, 0.09375, 0.04271, 1.0, 0.8876, 0.9767, 0.9823, 0.9991, 0.9619, 0.9691, 0.9719, 0.9898]): _vg.add([_i], _w, 'REPLACE')
_vg = ob_slugman.vertex_groups.new(name='arm.upper.l')
for _i, _w in zip([1, 3, 24, 25, 26, 27, 28, 29, 30, 31, 32, 33, 34, 35, 44, 45, 94, 95, 96, 97, 98, 99, 100, 101, 102, 103, 106, 107, 108, 109, 110, 111, 112, 113, 114, 115, 116, 117, 119, 122, 124, 125, 126, 127, 131, 133, 134, 143, 162, 182, 183, 184, 185, 188, 189, 190, 191, 192, 193, 197, 199, 210, 211, 212, 213, 214, 215, 216, 217, 218, 219, 220, 221], [0.4451, 0.4848, 0.6345, 0.6432, 0.6731, 0.6933, 0.06571, 0.04663, 0.07586, 0.01769, 0.9657, 0.9869, 0.9662, 0.9822, 0.1026, 0.07579, 0.3372, 0.8292, 0.8742, 0.2583, 0.6678, 0.6497, 0.7006, 0.6358, 0.3225, 0.2938, 0.01441, 0.04482, 0.06447, 0.07497, 0.8209, 0.89, 0.9627, 0.9233, 0.9778, 0.9905, 0.07112, 0.06683, 5.235e-06, 0.0, 0.9461, 0.7476, 0.1914, 0.1135, 0.03867, 0.7866, 0.9775, 0.491, 0.0, 0.2893, 0.8472, 0.2528, 0.8181, 0.321, 0.3351, 0.8612, 0.8976, 0.2737, 0.005885, 3.713e-06, 0.9675, 3.833e-09, 0.8967, 0.951, 1.319e-14, 6.847e-13, 5.71e-08, 0.006594, 3.995e-07, 2.476e-14, 0.001966, 0.01308, 0.002573]): _vg.add([_i], _w, 'REPLACE')
_vg = ob_slugman.vertex_groups.new(name='arm.lower.l')
for _i, _w in zip([4, 5, 6, 7, 24, 25, 26, 27, 28, 29, 30, 31, 32, 34, 49, 50, 51, 52, 60, 61, 62, 63, 64, 65, 94, 95, 96, 97, 98, 99, 100, 101, 102, 103, 104, 105, 106, 107, 108, 109, 110, 111, 112, 144, 145, 146, 147, 148, 149, 150, 151, 163, 164, 165, 182, 183, 184, 185, 186, 187, 188, 189, 190, 191, 200, 201, 202, 203], [0.9999, 0.9999, 0.9997, 0.9998, 0.3642, 0.3563, 0.3269, 0.3066, 0.9342, 0.9516, 0.924, 0.9661, 0.006971, 0.01048, 0.9992, 0.9996, 0.999, 0.9998, 0.9997, 0.9998, 0.9998, 0.9999, 0.9999, 0.9998, 0.6621, 0.17, 0.1264, 0.7416, 0.332, 0.3479, 0.2995, 0.3636, 0.6773, 0.706, 0.9919, 0.9978, 0.9678, 0.9526, 0.9354, 0.9249, 0.1769, 0.1099, 0.01959, 0.9936, 0.9961, 0.9996, 0.9999, 0.9996, 0.9998, 0.9992, 0.999, 0.9996, 0.9999, 0.9997, 0.7106, 0.1467, 0.7472, 0.1809, 0.9979, 0.9962, 0.678, 0.6645, 0.1383, 0.1027, 0.9998, 0.9999, 0.9938, 0.992]): _vg.add([_i], _w, 'REPLACE')
_vg = ob_slugman.vertex_groups.new(name='shoulder.r')
_vg = ob_slugman.vertex_groups.new(name='arm.upper.r')
_vg = ob_slugman.vertex_groups.new(name='arm.lower.r')
_vg = ob_slugman.vertex_groups.new(name='hip.l')
for _i, _w in zip([0, 2, 36, 37, 39, 41, 42, 43, 48, 57, 58, 59, 116, 117, 118, 120, 121, 123, 131, 132, 138, 139, 140, 142, 161, 194, 195, 196, 198, 209], [0.06592, 0.0375, 0.1771, 0.16, 0.1061, 0.04144, 0.05691, 0.1144, 0.139, 0.5916, 0.8069, 0.05947, 0.09126, 0.03566, 0.2168, 0.4718, 0.07809, 0.1212, 0.1476, 0.003663, 0.08398, 0.3199, 0.07284, 0.1633, 0.0186, 0.7587, 0.7684, 0.3577, 0.01488, 0.1942]): _vg.add([_i], _w, 'REPLACE')
_vg = ob_slugman.vertex_groups.new(name='leg.upper.l')
for _i, _w in zip([0, 2, 12, 13, 14, 15, 16, 17, 18, 19, 20, 21, 22, 23, 39, 42, 43, 48, 57, 58, 59, 72, 73, 74, 75, 76, 77, 78, 79, 80, 81, 82, 83, 84, 85, 86, 87, 90, 91, 92, 93, 120, 121, 135, 136, 137, 138, 139, 142, 160, 161, 168, 170, 171, 172, 173, 174, 175, 176, 177, 180, 181, 194, 195, 196, 208], [0.9102, 0.9467, 0.3594, 0.3552, 0.3626, 0.3572, 0.9354, 0.9424, 0.944, 0.9321, 0.02004, 0.02766, 0.02436, 0.02327, 0.0505, 0.9007, 0.8116, 0.1214, 0.1183, 0.073, 0.9199, 0.1801, 0.6898, 0.6835, 0.1773, 0.3649, 0.3709, 0.3373, 0.3317, 0.6818, 0.6866, 0.9546, 0.928, 0.9376, 0.9515, 0.1741, 0.1836, 0.007381, 0.03008, 0.03548, 0.001642, 0.263, 0.8295, 0.9883, 0.9923, 0.9863, 0.852, 0.3015, 0.1466, 0.9701, 0.9591, 0.9833, 0.9892, 0.1871, 0.673, 0.1532, 0.7175, 0.9757, 0.6777, 0.7135, 0.1944, 0.1463, 0.05693, 0.09209, 0.3298, 0.994]): _vg.add([_i], _w, 'REPLACE')
_vg = ob_slugman.vertex_groups.new(name='leg.lower.l')
for _i, _w in zip([8, 9, 10, 11, 12, 13, 14, 15, 16, 17, 18, 19, 20, 21, 22, 23, 53, 54, 55, 56, 66, 67, 68, 69, 70, 71, 72, 73, 74, 75, 76, 77, 78, 79, 80, 81, 82, 83, 84, 85, 86, 87, 88, 89, 90, 91, 92, 93, 152, 153, 154, 155, 156, 157, 158, 159, 166, 167, 169, 171, 172, 173, 174, 176, 177, 178, 179, 180, 181, 204, 205, 206, 207], [0.9999, 0.9999, 0.9999, 0.9999, 0.6405, 0.6447, 0.6371, 0.6427, 0.06351, 0.05688, 0.05559, 0.06561, 0.965, 0.9611, 0.9628, 0.9634, 0.9996, 0.9995, 0.9996, 0.9995, 0.9999, 1.0, 0.9999, 0.9999, 0.9999, 0.9998, 0.8198, 0.31, 0.3159, 0.8227, 0.635, 0.6288, 0.6626, 0.6682, 0.3179, 0.3132, 0.04007, 0.06999, 0.0618, 0.04486, 0.8258, 0.8162, 0.9964, 0.9963, 0.9713, 0.9599, 0.9572, 0.9742, 0.9966, 0.9961, 0.9999, 0.9998, 0.9995, 0.9997, 0.9995, 0.9998, 0.9999, 1.0, 0.9998, 0.8128, 0.3264, 0.8468, 0.2824, 0.3222, 0.2863, 0.9973, 0.9959, 0.8055, 0.8537, 0.9998, 0.9999, 0.9956, 0.9977]): _vg.add([_i], _w, 'REPLACE')
_vg = ob_slugman.vertex_groups.new(name='hip.r')
_vg = ob_slugman.vertex_groups.new(name='leg.upper.r')
_vg = ob_slugman.vertex_groups.new(name='leg.lower.r')
_m = ob_slugman.modifiers.new('Mirror', 'MIRROR')
_m = ob_slugman.modifiers.new('Armature', 'ARMATURE')
_m.object = ob_armature
_m = ob_slugman.modifiers.new('Auto Smooth', 'NODES')
_m.node_group = ng_auto_smooth
_gi = [s.identifier for s in ng_auto_smooth.interface.items_tree if s.item_type == 'SOCKET' and s.in_out == 'INPUT']
_m[_gi[1]] = 0.5236  # Angle
ob_armature.location = (0.0, 0.0, 0.0)
ob_armature.show_in_front = True
ob_armature.lineart.crease_threshold = 0.0

# ---- collection membership
col_scene.objects.link(ob_slugman)
col_scene.objects.link(ob_armature)

# ---- scene / render settings (as saved in the file)
scene.frame_start = 0; scene.frame_end = 20; scene.frame_set(0)
scene.render.engine = 'BLENDER_EEVEE_NEXT'
scene.cycles.use_denoising = False
scene.cycles.samples = 128
scene.cycles.sampling_pattern = 'TABULATED_SOBOL'
scene.cycles.use_adaptive_sampling = False
scene.cycles.use_light_tree = False
scene.view_settings.view_transform = 'Filmic'
bpy.context.view_layer.update()

# ---- added for rendering (the .blend has no active camera and no usable light): camera, sun
cam_auto = bpy.data.cameras.new('AutoCamera')
cam_auto.lens = 50.0
cam_auto.sensor_width = 36.0
cam_auto.clip_end = 1000.0
ob_auto_camera = bpy.data.objects.new('AutoCamera', cam_auto)
scene.collection.objects.link(ob_auto_camera)
ob_auto_camera.location = (1.54255, -1.85556, 1.97368)
ob_auto_camera.rotation_euler = (1.09748, -7.21219e-08, 0.694738)
scene.camera = ob_auto_camera
light_auto_sun = bpy.data.lights.new('AutoSun', 'SUN')
light_auto_sun.energy = 3.0
light_auto_sun.angle = 0.0523599
ob_auto_sun = bpy.data.objects.new('AutoSun', light_auto_sun)
scene.collection.objects.link(ob_auto_sun)
ob_auto_sun.rotation_euler = (0.872665, 0.174533, 0.523599)
bpy.context.view_layer.update()
